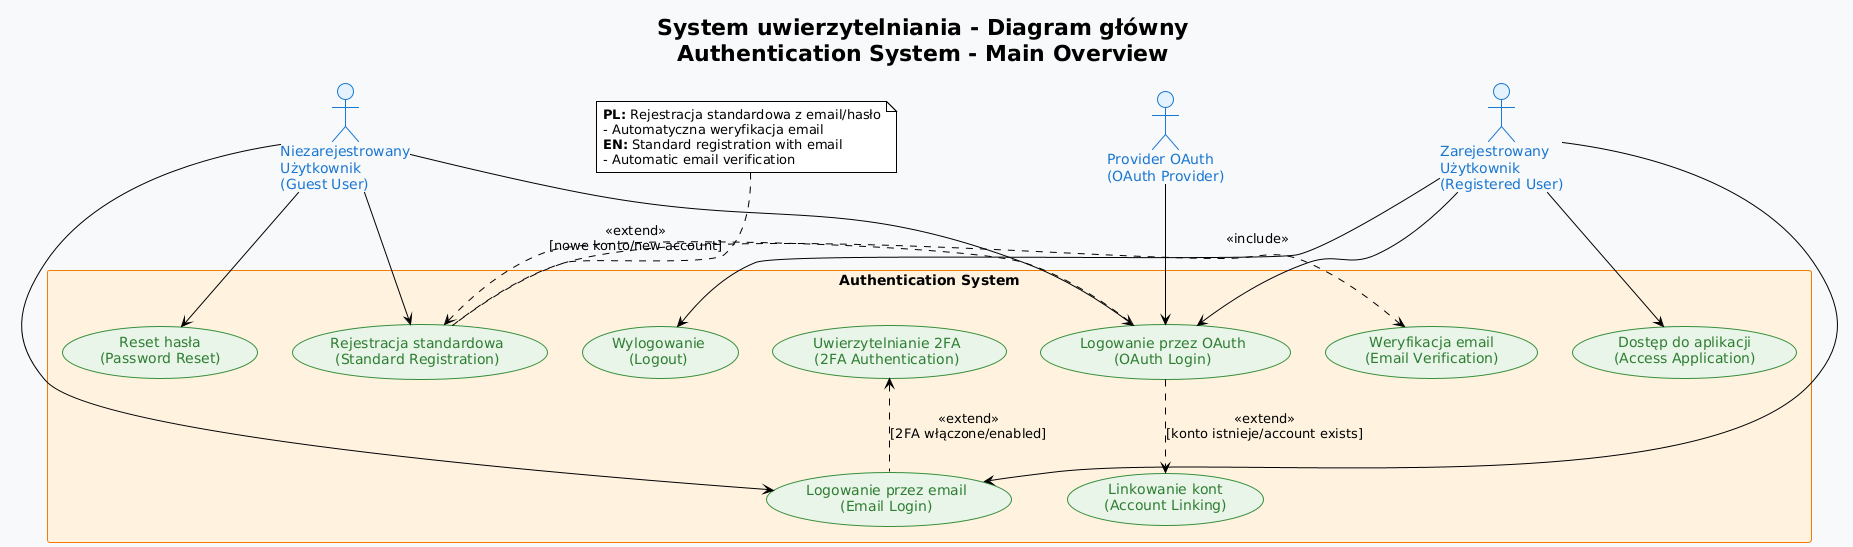

The diagram above was rendered by PlantUML. Its source (embedded in the PNG):
@startuml
!theme plain
skinparam backgroundColor #F8F9FA
skinparam actor {
BackgroundColor #E3F2FD
BorderColor #1976D2
FontColor #1976D2
}
skinparam usecase {
BackgroundColor #E8F5E8
BorderColor #388E3C
FontColor #2E7D32
}
skinparam rectangle {
BackgroundColor #FFF3E0
BorderColor #F57C00
}
title **System uwierzytelniania - Diagram główny**\n**Authentication System - Main Overview**

' === AKTORZY / ACTORS ===
actor "Niezarejestrowany\nUżytkownik\n(Guest User)" as Guest
actor "Zarejestrowany\nUżytkownik\n(Registered User)" as User
actor "Provider OAuth\n(OAuth Provider)" as OAuth

rectangle "**Authentication System**" {
' === GŁÓWNE PRZYPADKI UŻYCIA / MAIN USE CASES ===
usecase "Rejestracja standardowa\n(Standard Registration)" as Register
usecase "Logowanie przez email\n(Email Login)" as EmailLogin
usecase "Logowanie przez OAuth\n(OAuth Login)" as OAuthLogin
usecase "Linkowanie kont\n(Account Linking)" as AccountLinking
usecase "Reset hasła\n(Password Reset)" as PasswordReset
usecase "Weryfikacja email\n(Email Verification)" as EmailVerification
usecase "Uwierzytelnianie 2FA\n(2FA Authentication)" as TwoFA
usecase "Wylogowanie\n(Logout)" as Logout
usecase "Dostęp do aplikacji\n(Access Application)" as AccessApp
}

' === RELACJE AKTORÓW / ACTOR RELATIONS ===
Guest -down-> Register
Guest -down-> EmailLogin
Guest -down-> OAuthLogin
Guest -down-> PasswordReset
User -down-> EmailLogin
User -down-> OAuthLogin
User -down-> Logout
User -down-> AccessApp
OAuth -down-> OAuthLogin

' === RELACJE MIĘDZY PRZYPADKAMI UŻYCIA / USE CASE RELATIONS ===
Register .right.> EmailVerification : <<include>>
EmailLogin .up.> TwoFA : <<extend>>\n[2FA włączone/enabled]
OAuthLogin .left.> Register : <<extend>>\n[nowe konto/new account]
OAuthLogin .down.> AccountLinking : <<extend>>\n[konto istnieje/account exists]

' === NOTATKI / NOTES ===
note top of Register
**PL:** Rejestracja standardowa z email/hasło
- Automatyczna weryfikacja email
**EN:** Standard registration with email
- Automatic email verification
end note
@enduml